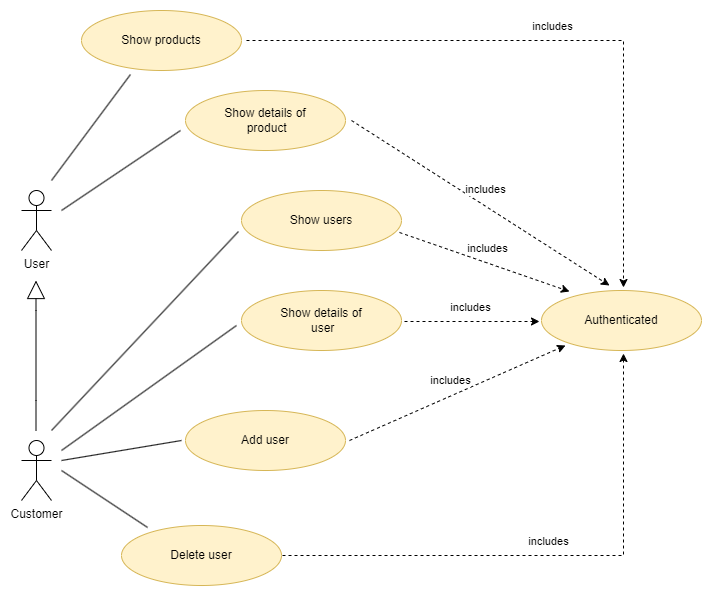

The diagram above was exported from draw.io. Its source (the exported page's mxGraphModel, read from the mxfile embedded in the PNG):
<mxGraphModel dx="1434" dy="750" grid="1" gridSize="10" guides="1" tooltips="1" connect="1" arrows="1" fold="1" page="1" pageScale="1" pageWidth="827" pageHeight="1169" math="0" shadow="0">
  <root>
    <mxCell id="0" />
    <mxCell id="1" parent="0" />
    <mxCell id="T9OkYClqKWqsrVzVfYRy-1" value="User" style="shape=umlActor;verticalLabelPosition=bottom;verticalAlign=top;html=1;" parent="1" vertex="1">
      <mxGeometry x="90" y="250" width="30" height="60" as="geometry" />
    </mxCell>
    <mxCell id="T9OkYClqKWqsrVzVfYRy-2" value="Customer" style="shape=umlActor;verticalLabelPosition=bottom;verticalAlign=top;html=1;" parent="1" vertex="1">
      <mxGeometry x="90" y="500" width="30" height="60" as="geometry" />
    </mxCell>
    <mxCell id="T9OkYClqKWqsrVzVfYRy-5" value="" style="endArrow=block;endSize=16;endFill=0;html=1;rounded=0;" parent="1" edge="1">
      <mxGeometry width="160" relative="1" as="geometry">
        <mxPoint x="104.5" y="490" as="sourcePoint" />
        <mxPoint x="104.5" y="340" as="targetPoint" />
        <Array as="points">
          <mxPoint x="104.5" y="460" />
          <mxPoint x="104.5" y="370" />
        </Array>
        <mxPoint as="offset" />
      </mxGeometry>
    </mxCell>
    <mxCell id="T9OkYClqKWqsrVzVfYRy-6" value="Show products" style="ellipse;whiteSpace=wrap;html=1;verticalAlign=middle;fillColor=#fff2cc;strokeColor=#d6b656;" parent="1" vertex="1">
      <mxGeometry x="150" y="70" width="160" height="60" as="geometry" />
    </mxCell>
    <mxCell id="T9OkYClqKWqsrVzVfYRy-7" value="Show details of&lt;br&gt;&amp;nbsp;product" style="ellipse;whiteSpace=wrap;html=1;verticalAlign=middle;fillColor=#fff2cc;strokeColor=#d6b656;" parent="1" vertex="1">
      <mxGeometry x="254" y="150" width="160" height="60" as="geometry" />
    </mxCell>
    <mxCell id="T9OkYClqKWqsrVzVfYRy-8" value="Show users" style="ellipse;whiteSpace=wrap;html=1;verticalAlign=middle;fillColor=#fff2cc;strokeColor=#d6b656;" parent="1" vertex="1">
      <mxGeometry x="310" y="250" width="160" height="60" as="geometry" />
    </mxCell>
    <mxCell id="T9OkYClqKWqsrVzVfYRy-9" value="Show details of&lt;br&gt;&amp;nbsp;user" style="ellipse;whiteSpace=wrap;html=1;verticalAlign=middle;fillColor=#fff2cc;strokeColor=#d6b656;" parent="1" vertex="1">
      <mxGeometry x="310" y="350" width="160" height="60" as="geometry" />
    </mxCell>
    <mxCell id="T9OkYClqKWqsrVzVfYRy-10" value="Add user" style="ellipse;whiteSpace=wrap;html=1;verticalAlign=middle;fillColor=#fff2cc;strokeColor=#d6b656;" parent="1" vertex="1">
      <mxGeometry x="254" y="470" width="160" height="60" as="geometry" />
    </mxCell>
    <mxCell id="T9OkYClqKWqsrVzVfYRy-11" value="Delete user" style="ellipse;whiteSpace=wrap;html=1;verticalAlign=middle;fillColor=#fff2cc;strokeColor=#d6b656;" parent="1" vertex="1">
      <mxGeometry x="190" y="585" width="160" height="60" as="geometry" />
    </mxCell>
    <mxCell id="T9OkYClqKWqsrVzVfYRy-12" value="Authenticated" style="ellipse;whiteSpace=wrap;html=1;verticalAlign=middle;fillColor=#fff2cc;strokeColor=#d6b656;" parent="1" vertex="1">
      <mxGeometry x="610" y="350" width="160" height="60" as="geometry" />
    </mxCell>
    <mxCell id="T9OkYClqKWqsrVzVfYRy-13" value="" style="rounded=0;orthogonalLoop=1;jettySize=auto;html=1;endArrow=none;endFill=0;entryX=0.306;entryY=1.067;entryDx=0;entryDy=0;entryPerimeter=0;" parent="1" target="T9OkYClqKWqsrVzVfYRy-6" edge="1">
      <mxGeometry relative="1" as="geometry">
        <mxPoint x="120" y="240" as="sourcePoint" />
        <mxPoint x="210" y="140" as="targetPoint" />
      </mxGeometry>
    </mxCell>
    <mxCell id="T9OkYClqKWqsrVzVfYRy-14" value="" style="rounded=0;orthogonalLoop=1;jettySize=auto;html=1;endArrow=none;endFill=0;" parent="1" edge="1">
      <mxGeometry relative="1" as="geometry">
        <mxPoint x="130" y="270" as="sourcePoint" />
        <mxPoint x="249" y="190" as="targetPoint" />
      </mxGeometry>
    </mxCell>
    <mxCell id="T9OkYClqKWqsrVzVfYRy-15" value="" style="rounded=0;orthogonalLoop=1;jettySize=auto;html=1;endArrow=none;endFill=0;" parent="1" edge="1">
      <mxGeometry relative="1" as="geometry">
        <mxPoint x="120" y="490" as="sourcePoint" />
        <mxPoint x="307" y="291" as="targetPoint" />
      </mxGeometry>
    </mxCell>
    <mxCell id="T9OkYClqKWqsrVzVfYRy-16" value="" style="rounded=0;orthogonalLoop=1;jettySize=auto;html=1;endArrow=none;endFill=0;" parent="1" edge="1">
      <mxGeometry relative="1" as="geometry">
        <mxPoint x="130" y="510" as="sourcePoint" />
        <mxPoint x="305" y="385" as="targetPoint" />
      </mxGeometry>
    </mxCell>
    <mxCell id="T9OkYClqKWqsrVzVfYRy-17" value="" style="rounded=0;orthogonalLoop=1;jettySize=auto;html=1;endArrow=none;endFill=0;" parent="1" edge="1">
      <mxGeometry relative="1" as="geometry">
        <mxPoint x="130" y="520" as="sourcePoint" />
        <mxPoint x="250" y="500" as="targetPoint" />
      </mxGeometry>
    </mxCell>
    <mxCell id="T9OkYClqKWqsrVzVfYRy-18" value="" style="rounded=0;orthogonalLoop=1;jettySize=auto;html=1;endArrow=none;endFill=0;entryX=0.163;entryY=0.033;entryDx=0;entryDy=0;entryPerimeter=0;" parent="1" target="T9OkYClqKWqsrVzVfYRy-11" edge="1">
      <mxGeometry relative="1" as="geometry">
        <mxPoint x="130" y="530" as="sourcePoint" />
        <mxPoint x="200" y="580" as="targetPoint" />
      </mxGeometry>
    </mxCell>
    <mxCell id="T9OkYClqKWqsrVzVfYRy-19" value="includes" style="rounded=0;orthogonalLoop=1;jettySize=auto;html=1;startArrow=none;startFill=0;endArrow=classic;endFill=1;dashed=1;" parent="1" edge="1">
      <mxGeometry x="-0.0186" y="14" relative="1" as="geometry">
        <mxPoint x="315" y="100" as="sourcePoint" />
        <mxPoint x="692" y="347" as="targetPoint" />
        <mxPoint as="offset" />
        <Array as="points">
          <mxPoint x="692" y="100" />
        </Array>
      </mxGeometry>
    </mxCell>
    <mxCell id="T9OkYClqKWqsrVzVfYRy-20" value="includes" style="rounded=0;orthogonalLoop=1;jettySize=auto;html=1;startArrow=none;startFill=0;endArrow=classic;endFill=1;dashed=1;" parent="1" edge="1">
      <mxGeometry x="-0.0186" y="14" relative="1" as="geometry">
        <mxPoint x="420" y="180" as="sourcePoint" />
        <mxPoint x="678" y="345" as="targetPoint" />
        <mxPoint as="offset" />
      </mxGeometry>
    </mxCell>
    <mxCell id="T9OkYClqKWqsrVzVfYRy-21" value="includes" style="rounded=0;orthogonalLoop=1;jettySize=auto;html=1;startArrow=none;startFill=0;endArrow=classic;endFill=1;dashed=1;" parent="1" edge="1">
      <mxGeometry x="-0.0186" y="14" relative="1" as="geometry">
        <mxPoint x="468" y="292" as="sourcePoint" />
        <mxPoint x="638" y="351" as="targetPoint" />
        <mxPoint as="offset" />
      </mxGeometry>
    </mxCell>
    <mxCell id="T9OkYClqKWqsrVzVfYRy-22" value="includes" style="rounded=0;orthogonalLoop=1;jettySize=auto;html=1;startArrow=none;startFill=0;endArrow=classic;endFill=1;dashed=1;" parent="1" edge="1">
      <mxGeometry x="-0.0186" y="14" relative="1" as="geometry">
        <mxPoint x="473" y="381" as="sourcePoint" />
        <mxPoint x="608" y="381" as="targetPoint" />
        <mxPoint as="offset" />
      </mxGeometry>
    </mxCell>
    <mxCell id="T9OkYClqKWqsrVzVfYRy-23" value="includes" style="rounded=0;orthogonalLoop=1;jettySize=auto;html=1;startArrow=none;startFill=0;endArrow=classic;endFill=1;dashed=1;" parent="1" edge="1">
      <mxGeometry x="-0.0186" y="14" relative="1" as="geometry">
        <mxPoint x="418" y="500" as="sourcePoint" />
        <mxPoint x="634" y="405" as="targetPoint" />
        <mxPoint as="offset" />
      </mxGeometry>
    </mxCell>
    <mxCell id="T9OkYClqKWqsrVzVfYRy-24" value="includes" style="rounded=0;orthogonalLoop=1;jettySize=auto;html=1;startArrow=none;startFill=0;endArrow=classic;endFill=1;dashed=1;" parent="1" edge="1">
      <mxGeometry x="-0.0186" y="14" relative="1" as="geometry">
        <mxPoint x="351" y="615" as="sourcePoint" />
        <mxPoint x="692" y="413" as="targetPoint" />
        <mxPoint as="offset" />
        <Array as="points">
          <mxPoint x="692" y="615" />
        </Array>
      </mxGeometry>
    </mxCell>
  </root>
</mxGraphModel>